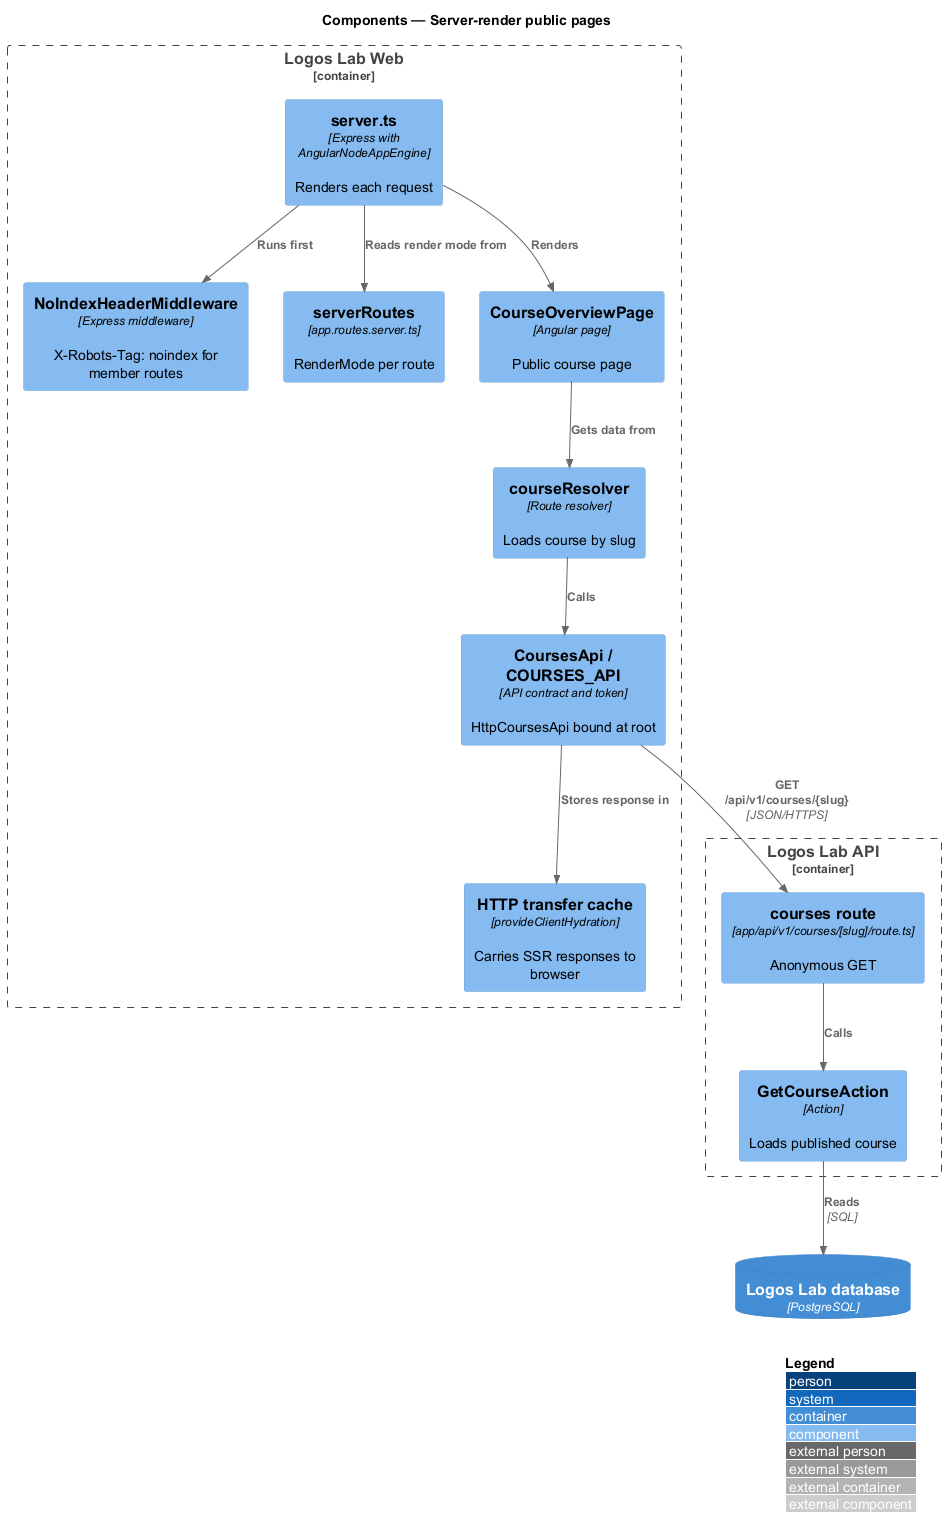

The diagram above was rendered by PlantUML. Its source (embedded in the PNG):
@startuml
!include <C4/C4_Component>
LAYOUT_WITH_LEGEND()
title Components — Server-render public pages

Container_Boundary(web, "Logos Lab Web") {
  Component(server, "server.ts", "Express with AngularNodeAppEngine", "Renders each request")
  Component(noindex, "NoIndexHeaderMiddleware", "Express middleware", "X-Robots-Tag: noindex for member routes")
  Component(routes, "serverRoutes", "app.routes.server.ts", "RenderMode per route")
  Component(page, "CourseOverviewPage", "Angular page", "Public course page")
  Component(resolver, "courseResolver", "Route resolver", "Loads course by slug")
  Component(contract, "CoursesApi / COURSES_API", "API contract and token", "HttpCoursesApi bound at root")
  Component(transfer, "HTTP transfer cache", "provideClientHydration", "Carries SSR responses to browser")
}
Container_Boundary(api, "Logos Lab API") {
  Component(route, "courses route", "app/api/v1/courses/[slug]/route.ts", "Anonymous GET")
  Component(action, "GetCourseAction", "Action", "Loads published course")
}
ContainerDb(db, "Logos Lab database", "PostgreSQL", "")
Rel(server, noindex, "Runs first")
Rel(server, routes, "Reads render mode from")
Rel(server, page, "Renders")
Rel(page, resolver, "Gets data from")
Rel(resolver, contract, "Calls")
Rel(contract, route, "GET /api/v1/courses/{slug}", "JSON/HTTPS")
Rel(contract, transfer, "Stores response in")
Rel(route, action, "Calls")
Rel(action, db, "Reads", "SQL")
@enduml